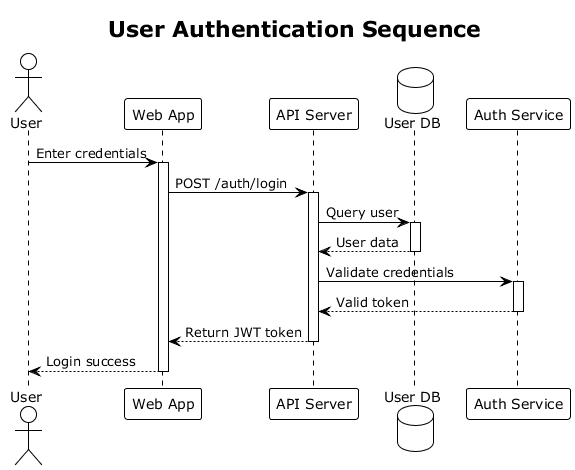

The diagram above was rendered by PlantUML. Its source (embedded in the PNG):
@startuml example-sequence
!theme plain

title User Authentication Sequence

actor User
participant "Web App" as Web
participant "API Server" as API
database "User DB" as DB
participant "Auth Service" as Auth

User -> Web: Enter credentials
activate Web

Web -> API: POST /auth/login
activate API

API -> DB: Query user
activate DB
DB --> API: User data
deactivate DB

API -> Auth: Validate credentials
activate Auth
Auth --> API: Valid token
deactivate Auth

API --> Web: Return JWT token
deactivate API

Web --> User: Login success
deactivate Web

@enduml